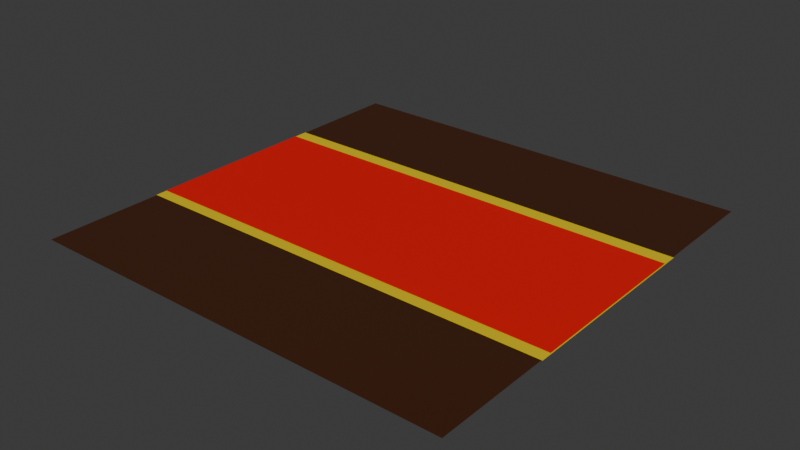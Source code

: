 # Source: FLOOR.blend  (saved by Blender 5.2.44; exported with 4.5.12 LTS)
import bpy
from mathutils import Matrix  # noqa: F401  (used for matrix-valued properties, if any)

bpy.ops.wm.read_factory_settings(use_empty=True)
scene = bpy.context.scene
scene.name = 'Scene'

# ---- collections
col_collection = bpy.data.collections.new('Collection'); scene.collection.children.link(col_collection)

# ---- materials (node trees are filled in below, after node groups)
mat_material_003 = bpy.data.materials.new('Material.003')
mat_material_001 = bpy.data.materials.new('Material.001')
mat_material_002 = bpy.data.materials.new('Material.002')

# ---- material node trees
mat_material_003.use_nodes = True; mat_material_003.node_tree.nodes.clear()
_N = mat_material_003.node_tree.nodes; _L = mat_material_003.node_tree.links
n0 = _N.new('ShaderNodeBsdfPrincipled'); n0.name = 'Principled BSDF'; n0.location = (-200, 100)
n0.inputs[0].default_value = (0.05613, 0.01521, 0.003347, 1.0)
n0.inputs[10].default_value = 0.005
n1 = _N.new('ShaderNodeOutputMaterial'); n1.name = 'Material Output'; n1.location = (200, 100)
_L.new(n0.outputs[0], n1.inputs[0])
n1.is_active_output = True
mat_material_001.use_nodes = True; mat_material_001.node_tree.nodes.clear()
_N = mat_material_001.node_tree.nodes; _L = mat_material_001.node_tree.links
n0 = _N.new('ShaderNodeBsdfPrincipled'); n0.name = 'Principled BSDF'; n0.location = (-200, 100)
n0.inputs[0].default_value = (0.8, 0.0002524, 0.001188, 1.0)
n0.inputs[10].default_value = 0.005
n1 = _N.new('ShaderNodeOutputMaterial'); n1.name = 'Material Output'; n1.location = (200, 100)
_L.new(n0.outputs[0], n1.inputs[0])
n1.is_active_output = True
mat_material_002.use_nodes = True; mat_material_002.node_tree.nodes.clear()
_N = mat_material_002.node_tree.nodes; _L = mat_material_002.node_tree.links
n0 = _N.new('ShaderNodeBsdfPrincipled'); n0.name = 'Principled BSDF'; n0.location = (-200, 100)
n0.inputs[0].default_value = (0.8, 0.5839, 0.0001716, 1.0)
n0.inputs[10].default_value = 0.005
n1 = _N.new('ShaderNodeOutputMaterial'); n1.name = 'Material Output'; n1.location = (200, 100)
_L.new(n0.outputs[0], n1.inputs[0])
n1.is_active_output = True

# ---- world
world_world = bpy.data.worlds.new('World'); scene.world = world_world
world_world.use_nodes = True; world_world.node_tree.nodes.clear()
_N = world_world.node_tree.nodes; _L = world_world.node_tree.links
n0 = _N.new('ShaderNodeOutputWorld'); n0.name = 'World Output'; n0.location = (200, 100)
n1 = _N.new('ShaderNodeBackground'); n1.name = 'Background'; n1.location = (-200, 100)
n1.inputs[0].default_value = (0.05088, 0.05088, 0.05088, 1.0)
_L.new(n1.outputs[0], n0.inputs[0])
n0.is_active_output = True
world_world.color = (0.05088, 0.05088, 0.05088)
world_world.sun_shadow_jitter_overblur = 0.0

# ---- meshes
me_plane = bpy.data.meshes.new('Plane')
me_plane.from_pydata([(-1.0, -1.0, 0.0), (1.0, -1.0, 0.0), (-1.0, 1.0, 0.0), (1.0, 1.0, 0.0)], [], [(0, 1, 3, 2)])
_uv = me_plane.uv_layers.new(name='UVMap')
_uv.uv.foreach_set('vector', [0.0, 0.0, 1.0, 0.0, 1.0, 1.0, 0.0, 1.0])
me_plane.materials.append(mat_material_003)
me_plane.update()
me_plane_001 = bpy.data.meshes.new('Plane.001')
me_plane_001.from_pydata([(-1.0, -1.0, 0.0), (1.0, -1.0, 0.0), (-1.0, 1.0, 0.0), (1.0, 1.0, 0.0)], [], [(0, 1, 3, 2)])
_uv = me_plane_001.uv_layers.new(name='UVMap')
_uv.uv.foreach_set('vector', [0.0, 0.0, 1.0, 0.0, 1.0, 1.0, 0.0, 1.0])
me_plane_001.materials.append(mat_material_001)
me_plane_001.update()
me_plane_002 = bpy.data.meshes.new('Plane.002')
me_plane_002.from_pydata([(-1.0, -1.0, 0.0), (1.0, -1.0, 0.0), (-1.0, 1.0, 0.0), (1.0, 1.0, 0.0)], [], [(0, 1, 3, 2)])
_uv = me_plane_002.uv_layers.new(name='UVMap')
_uv.uv.foreach_set('vector', [0.0, 0.0, 1.0, 0.0, 1.0, 1.0, 0.0, 1.0])
me_plane_002.materials.append(mat_material_002)
me_plane_002.update()

# ---- objects
ob_plane = bpy.data.objects.new('Plane', me_plane)
ob_plane_001 = bpy.data.objects.new('Plane.001', me_plane_001)
ob_plane_002 = bpy.data.objects.new('Plane.002', me_plane_002)

# ---- transforms, parenting, visibility, modifiers, constraints
ob_plane.location = (0.0, 0.0, 0.0)
ob_plane.scale = (4.03, 4.03, 1.0)
ob_plane_001.location = (0.0, 0.0, 0.009733)
ob_plane_001.scale = (4.037, 1.628, 1.013)
ob_plane_002.location = (0.00754, 0.02455, 0.004472)
ob_plane_002.scale = (4.044, 1.876, 1.015)

# ---- collection membership
col_collection.objects.link(ob_plane)
col_collection.objects.link(ob_plane_001)
col_collection.objects.link(ob_plane_002)

# ---- scene / render settings (as saved in the file)
scene.frame_start = 1; scene.frame_end = 250; scene.frame_set(1)
scene.render.engine = 'BLENDER_EEVEE_NEXT'
scene.render.bake_bias = 0.0
scene.render.bake_samples = 0
scene.render.compositor_device = 'GPU'
scene.eevee.use_volume_custom_range = False
scene.eevee.fast_gi_thickness_near = 0.1
scene.eevee.fast_gi_thickness_far = 0.0
scene.eevee.ray_tracing_options.screen_trace_thickness = 0.1
bpy.context.view_layer.update()

# ---- added for rendering (the .blend has no active camera and no usable light): camera, sun
cam_auto = bpy.data.cameras.new('AutoCamera')
cam_auto.lens = 50.0
cam_auto.sensor_width = 36.0
cam_auto.clip_end = 1000.0
ob_auto_camera = bpy.data.objects.new('AutoCamera', cam_auto)
scene.collection.objects.link(ob_auto_camera)
ob_auto_camera.location = (10.5726, -12.6787, 8.45733)
ob_auto_camera.rotation_euler = (1.09748, -7.21219e-08, 0.694738)
scene.camera = ob_auto_camera
light_auto_sun = bpy.data.lights.new('AutoSun', 'SUN')
light_auto_sun.energy = 3.0
light_auto_sun.angle = 0.0523599
ob_auto_sun = bpy.data.objects.new('AutoSun', light_auto_sun)
scene.collection.objects.link(ob_auto_sun)
ob_auto_sun.rotation_euler = (0.872665, 0.174533, 0.523599)
bpy.context.view_layer.update()

